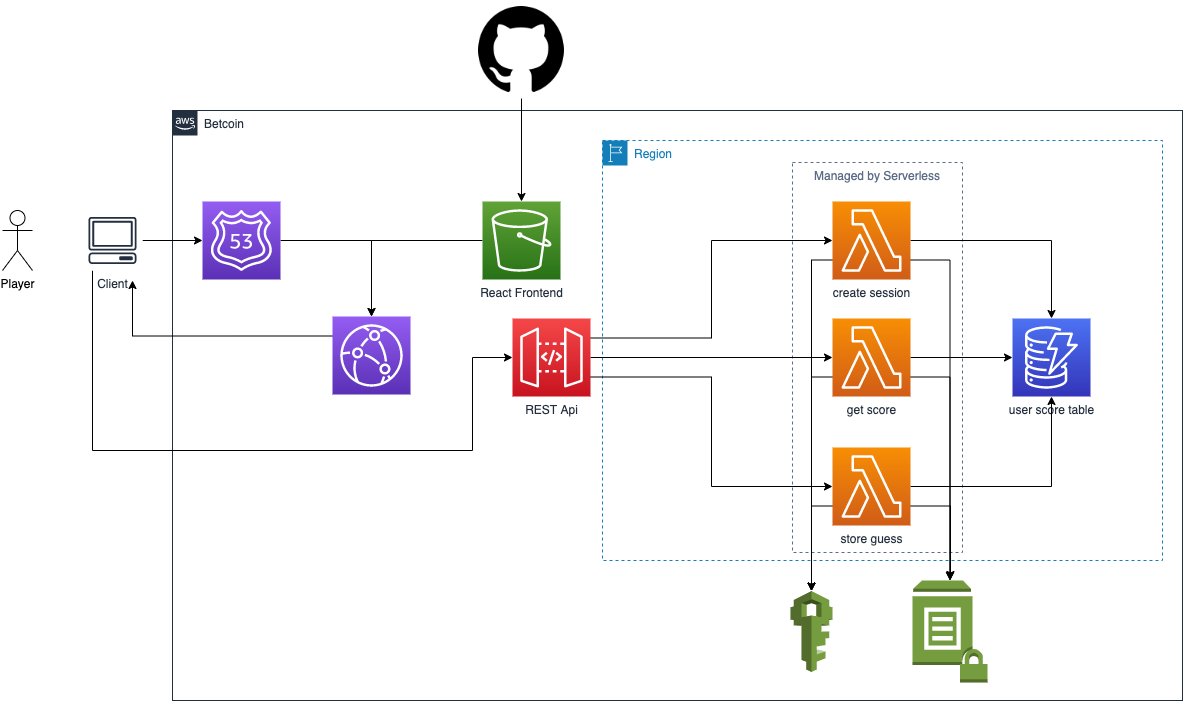

The diagram above was exported from draw.io. Its source (the exported page's mxGraphModel, read from the mxfile embedded in the PNG):
<mxGraphModel dx="1426" dy="801" grid="1" gridSize="10" guides="1" tooltips="1" connect="1" arrows="1" fold="1" page="1" pageScale="1" pageWidth="827" pageHeight="1169" math="0" shadow="0">
  <root>
    <mxCell id="0" />
    <mxCell id="1" parent="0" />
    <mxCell id="1V1VNaFtz1nBEiTTm16W-13" value="Region" style="points=[[0,0],[0.25,0],[0.5,0],[0.75,0],[1,0],[1,0.25],[1,0.5],[1,0.75],[1,1],[0.75,1],[0.5,1],[0.25,1],[0,1],[0,0.75],[0,0.5],[0,0.25]];outlineConnect=0;gradientColor=none;html=1;whiteSpace=wrap;fontSize=12;fontStyle=0;shape=mxgraph.aws4.group;grIcon=mxgraph.aws4.group_region;strokeColor=#147EBA;fillColor=none;verticalAlign=top;align=left;spacingLeft=30;fontColor=#147EBA;dashed=1;" vertex="1" parent="1">
      <mxGeometry x="620" y="200" width="560" height="420" as="geometry" />
    </mxCell>
    <mxCell id="1V1VNaFtz1nBEiTTm16W-11" value="Betcoin" style="points=[[0,0],[0.25,0],[0.5,0],[0.75,0],[1,0],[1,0.25],[1,0.5],[1,0.75],[1,1],[0.75,1],[0.5,1],[0.25,1],[0,1],[0,0.75],[0,0.5],[0,0.25]];outlineConnect=0;gradientColor=none;html=1;whiteSpace=wrap;fontSize=12;fontStyle=0;shape=mxgraph.aws4.group;grIcon=mxgraph.aws4.group_aws_cloud_alt;strokeColor=#232F3E;fillColor=none;verticalAlign=top;align=left;spacingLeft=30;fontColor=#232F3E;dashed=0;" vertex="1" parent="1">
      <mxGeometry x="190" y="170" width="1010" height="590" as="geometry" />
    </mxCell>
    <mxCell id="1V1VNaFtz1nBEiTTm16W-12" value="Managed by Serverless" style="fillColor=none;strokeColor=#5A6C86;dashed=1;verticalAlign=top;fontStyle=0;fontColor=#5A6C86;" vertex="1" parent="1">
      <mxGeometry x="810" y="222" width="170" height="390" as="geometry" />
    </mxCell>
    <mxCell id="1DTRTt-TfS8hKWuYqBuT-1" value="Player&lt;br&gt;" style="shape=umlActor;verticalLabelPosition=bottom;verticalAlign=top;html=1;outlineConnect=0;" parent="1" vertex="1">
      <mxGeometry x="20" y="270" width="30" height="60" as="geometry" />
    </mxCell>
    <mxCell id="1V1VNaFtz1nBEiTTm16W-18" style="edgeStyle=orthogonalEdgeStyle;rounded=0;orthogonalLoop=1;jettySize=auto;html=1;exitX=0;exitY=0.25;exitDx=0;exitDy=0;exitPerimeter=0;" edge="1" parent="1" source="1DTRTt-TfS8hKWuYqBuT-4">
      <mxGeometry relative="1" as="geometry">
        <mxPoint x="150" y="340" as="targetPoint" />
      </mxGeometry>
    </mxCell>
    <mxCell id="1DTRTt-TfS8hKWuYqBuT-4" value="" style="points=[[0,0,0],[0.25,0,0],[0.5,0,0],[0.75,0,0],[1,0,0],[0,1,0],[0.25,1,0],[0.5,1,0],[0.75,1,0],[1,1,0],[0,0.25,0],[0,0.5,0],[0,0.75,0],[1,0.25,0],[1,0.5,0],[1,0.75,0]];outlineConnect=0;fontColor=#232F3E;gradientColor=#945DF2;gradientDirection=north;fillColor=#5A30B5;strokeColor=#ffffff;dashed=0;verticalLabelPosition=bottom;verticalAlign=top;align=center;html=1;fontSize=12;fontStyle=0;aspect=fixed;shape=mxgraph.aws4.resourceIcon;resIcon=mxgraph.aws4.cloudfront;" parent="1" vertex="1">
      <mxGeometry x="350" y="376" width="78" height="78" as="geometry" />
    </mxCell>
    <mxCell id="1DTRTt-TfS8hKWuYqBuT-17" value="" style="edgeStyle=orthogonalEdgeStyle;rounded=0;orthogonalLoop=1;jettySize=auto;html=1;" parent="1" source="1DTRTt-TfS8hKWuYqBuT-5" target="1DTRTt-TfS8hKWuYqBuT-4" edge="1">
      <mxGeometry relative="1" as="geometry" />
    </mxCell>
    <mxCell id="1DTRTt-TfS8hKWuYqBuT-5" value="React Frontend" style="points=[[0,0,0],[0.25,0,0],[0.5,0,0],[0.75,0,0],[1,0,0],[0,1,0],[0.25,1,0],[0.5,1,0],[0.75,1,0],[1,1,0],[0,0.25,0],[0,0.5,0],[0,0.75,0],[1,0.25,0],[1,0.5,0],[1,0.75,0]];outlineConnect=0;fontColor=#232F3E;gradientColor=#60A337;gradientDirection=north;fillColor=#277116;strokeColor=#ffffff;dashed=0;verticalLabelPosition=bottom;verticalAlign=top;align=center;html=1;fontSize=12;fontStyle=0;aspect=fixed;shape=mxgraph.aws4.resourceIcon;resIcon=mxgraph.aws4.s3;" parent="1" vertex="1">
      <mxGeometry x="500" y="261" width="78" height="78" as="geometry" />
    </mxCell>
    <mxCell id="1DTRTt-TfS8hKWuYqBuT-16" value="" style="edgeStyle=orthogonalEdgeStyle;rounded=0;orthogonalLoop=1;jettySize=auto;html=1;" parent="1" source="1DTRTt-TfS8hKWuYqBuT-6" target="1DTRTt-TfS8hKWuYqBuT-5" edge="1">
      <mxGeometry relative="1" as="geometry" />
    </mxCell>
    <mxCell id="1DTRTt-TfS8hKWuYqBuT-6" value="" style="shape=image;html=1;verticalAlign=top;verticalLabelPosition=bottom;labelBackgroundColor=#ffffff;imageAspect=0;aspect=fixed;image=https://cdn4.iconfinder.com/data/icons/ionicons/512/icon-social-github-128.png" parent="1" vertex="1">
      <mxGeometry x="490" y="60" width="98" height="98" as="geometry" />
    </mxCell>
    <mxCell id="1V1VNaFtz1nBEiTTm16W-27" style="edgeStyle=orthogonalEdgeStyle;rounded=0;orthogonalLoop=1;jettySize=auto;html=1;exitX=1;exitY=0.5;exitDx=0;exitDy=0;exitPerimeter=0;" edge="1" parent="1" source="1DTRTt-TfS8hKWuYqBuT-7" target="1DTRTt-TfS8hKWuYqBuT-9">
      <mxGeometry relative="1" as="geometry" />
    </mxCell>
    <mxCell id="1V1VNaFtz1nBEiTTm16W-41" style="edgeStyle=orthogonalEdgeStyle;rounded=0;orthogonalLoop=1;jettySize=auto;html=1;exitX=1;exitY=0.75;exitDx=0;exitDy=0;exitPerimeter=0;" edge="1" parent="1" source="1DTRTt-TfS8hKWuYqBuT-7" target="1V1VNaFtz1nBEiTTm16W-34">
      <mxGeometry relative="1" as="geometry" />
    </mxCell>
    <mxCell id="1V1VNaFtz1nBEiTTm16W-42" style="edgeStyle=orthogonalEdgeStyle;rounded=0;orthogonalLoop=1;jettySize=auto;html=1;exitX=0;exitY=0.75;exitDx=0;exitDy=0;exitPerimeter=0;entryX=0.5;entryY=0;entryDx=0;entryDy=0;entryPerimeter=0;" edge="1" parent="1" source="1DTRTt-TfS8hKWuYqBuT-7" target="1V1VNaFtz1nBEiTTm16W-33">
      <mxGeometry relative="1" as="geometry" />
    </mxCell>
    <mxCell id="1DTRTt-TfS8hKWuYqBuT-7" value="create session" style="points=[[0,0,0],[0.25,0,0],[0.5,0,0],[0.75,0,0],[1,0,0],[0,1,0],[0.25,1,0],[0.5,1,0],[0.75,1,0],[1,1,0],[0,0.25,0],[0,0.5,0],[0,0.75,0],[1,0.25,0],[1,0.5,0],[1,0.75,0]];outlineConnect=0;fontColor=#232F3E;gradientColor=#F78E04;gradientDirection=north;fillColor=#D05C17;strokeColor=#ffffff;dashed=0;verticalLabelPosition=bottom;verticalAlign=top;align=center;html=1;fontSize=12;fontStyle=0;aspect=fixed;shape=mxgraph.aws4.resourceIcon;resIcon=mxgraph.aws4.lambda;" parent="1" vertex="1">
      <mxGeometry x="850" y="261" width="78" height="78" as="geometry" />
    </mxCell>
    <mxCell id="1DTRTt-TfS8hKWuYqBuT-9" value="user score table" style="points=[[0,0,0],[0.25,0,0],[0.5,0,0],[0.75,0,0],[1,0,0],[0,1,0],[0.25,1,0],[0.5,1,0],[0.75,1,0],[1,1,0],[0,0.25,0],[0,0.5,0],[0,0.75,0],[1,0.25,0],[1,0.5,0],[1,0.75,0]];outlineConnect=0;fontColor=#232F3E;gradientColor=#4D72F3;gradientDirection=north;fillColor=#3334B9;strokeColor=#ffffff;dashed=0;verticalLabelPosition=bottom;verticalAlign=top;align=center;html=1;fontSize=12;fontStyle=0;aspect=fixed;shape=mxgraph.aws4.resourceIcon;resIcon=mxgraph.aws4.dynamodb;" parent="1" vertex="1">
      <mxGeometry x="1030" y="378" width="78" height="78" as="geometry" />
    </mxCell>
    <mxCell id="1V1VNaFtz1nBEiTTm16W-23" value="" style="edgeStyle=orthogonalEdgeStyle;rounded=0;orthogonalLoop=1;jettySize=auto;html=1;entryX=0;entryY=0.5;entryDx=0;entryDy=0;entryPerimeter=0;exitX=1;exitY=0.25;exitDx=0;exitDy=0;exitPerimeter=0;" edge="1" parent="1" source="1DTRTt-TfS8hKWuYqBuT-21" target="1DTRTt-TfS8hKWuYqBuT-7">
      <mxGeometry relative="1" as="geometry" />
    </mxCell>
    <mxCell id="1V1VNaFtz1nBEiTTm16W-26" style="edgeStyle=orthogonalEdgeStyle;rounded=0;orthogonalLoop=1;jettySize=auto;html=1;exitX=1;exitY=0.75;exitDx=0;exitDy=0;exitPerimeter=0;entryX=0;entryY=0.5;entryDx=0;entryDy=0;entryPerimeter=0;" edge="1" parent="1" source="1DTRTt-TfS8hKWuYqBuT-21" target="1V1VNaFtz1nBEiTTm16W-2">
      <mxGeometry relative="1" as="geometry" />
    </mxCell>
    <mxCell id="1V1VNaFtz1nBEiTTm16W-31" style="edgeStyle=orthogonalEdgeStyle;rounded=0;orthogonalLoop=1;jettySize=auto;html=1;exitX=1;exitY=0.5;exitDx=0;exitDy=0;exitPerimeter=0;" edge="1" parent="1" source="1DTRTt-TfS8hKWuYqBuT-21" target="1V1VNaFtz1nBEiTTm16W-1">
      <mxGeometry relative="1" as="geometry" />
    </mxCell>
    <mxCell id="1DTRTt-TfS8hKWuYqBuT-21" value="REST Api" style="points=[[0,0,0],[0.25,0,0],[0.5,0,0],[0.75,0,0],[1,0,0],[0,1,0],[0.25,1,0],[0.5,1,0],[0.75,1,0],[1,1,0],[0,0.25,0],[0,0.5,0],[0,0.75,0],[1,0.25,0],[1,0.5,0],[1,0.75,0]];outlineConnect=0;fontColor=#232F3E;gradientColor=#F54749;gradientDirection=north;fillColor=#C7131F;strokeColor=#ffffff;dashed=0;verticalLabelPosition=bottom;verticalAlign=top;align=center;html=1;fontSize=12;fontStyle=0;aspect=fixed;shape=mxgraph.aws4.resourceIcon;resIcon=mxgraph.aws4.api_gateway;" parent="1" vertex="1">
      <mxGeometry x="530" y="378" width="78" height="78" as="geometry" />
    </mxCell>
    <mxCell id="1V1VNaFtz1nBEiTTm16W-15" style="edgeStyle=orthogonalEdgeStyle;rounded=0;orthogonalLoop=1;jettySize=auto;html=1;exitX=1;exitY=0.5;exitDx=0;exitDy=0;exitPerimeter=0;" edge="1" parent="1" source="AT-fNFP1J9y9hy7xhVB_-1" target="1DTRTt-TfS8hKWuYqBuT-4">
      <mxGeometry relative="1" as="geometry" />
    </mxCell>
    <mxCell id="AT-fNFP1J9y9hy7xhVB_-1" value="" style="points=[[0,0,0],[0.25,0,0],[0.5,0,0],[0.75,0,0],[1,0,0],[0,1,0],[0.25,1,0],[0.5,1,0],[0.75,1,0],[1,1,0],[0,0.25,0],[0,0.5,0],[0,0.75,0],[1,0.25,0],[1,0.5,0],[1,0.75,0]];outlineConnect=0;fontColor=#232F3E;gradientColor=#945DF2;gradientDirection=north;fillColor=#5A30B5;strokeColor=#ffffff;dashed=0;verticalLabelPosition=bottom;verticalAlign=top;align=center;html=1;fontSize=12;fontStyle=0;aspect=fixed;shape=mxgraph.aws4.resourceIcon;resIcon=mxgraph.aws4.route_53;" parent="1" vertex="1">
      <mxGeometry x="220" y="261" width="78" height="78" as="geometry" />
    </mxCell>
    <mxCell id="1V1VNaFtz1nBEiTTm16W-32" style="edgeStyle=orthogonalEdgeStyle;rounded=0;orthogonalLoop=1;jettySize=auto;html=1;exitX=1;exitY=0.5;exitDx=0;exitDy=0;exitPerimeter=0;" edge="1" parent="1" source="1V1VNaFtz1nBEiTTm16W-1" target="1DTRTt-TfS8hKWuYqBuT-9">
      <mxGeometry relative="1" as="geometry" />
    </mxCell>
    <mxCell id="1V1VNaFtz1nBEiTTm16W-39" style="edgeStyle=orthogonalEdgeStyle;rounded=0;orthogonalLoop=1;jettySize=auto;html=1;exitX=0;exitY=0.75;exitDx=0;exitDy=0;exitPerimeter=0;entryX=0.5;entryY=0;entryDx=0;entryDy=0;entryPerimeter=0;" edge="1" parent="1" source="1V1VNaFtz1nBEiTTm16W-1" target="1V1VNaFtz1nBEiTTm16W-33">
      <mxGeometry relative="1" as="geometry" />
    </mxCell>
    <mxCell id="1V1VNaFtz1nBEiTTm16W-40" style="edgeStyle=orthogonalEdgeStyle;rounded=0;orthogonalLoop=1;jettySize=auto;html=1;exitX=1;exitY=0.75;exitDx=0;exitDy=0;exitPerimeter=0;" edge="1" parent="1" source="1V1VNaFtz1nBEiTTm16W-1" target="1V1VNaFtz1nBEiTTm16W-34">
      <mxGeometry relative="1" as="geometry" />
    </mxCell>
    <mxCell id="1V1VNaFtz1nBEiTTm16W-1" value="get score&lt;br&gt;" style="points=[[0,0,0],[0.25,0,0],[0.5,0,0],[0.75,0,0],[1,0,0],[0,1,0],[0.25,1,0],[0.5,1,0],[0.75,1,0],[1,1,0],[0,0.25,0],[0,0.5,0],[0,0.75,0],[1,0.25,0],[1,0.5,0],[1,0.75,0]];outlineConnect=0;fontColor=#232F3E;gradientColor=#F78E04;gradientDirection=north;fillColor=#D05C17;strokeColor=#ffffff;dashed=0;verticalLabelPosition=bottom;verticalAlign=top;align=center;html=1;fontSize=12;fontStyle=0;aspect=fixed;shape=mxgraph.aws4.resourceIcon;resIcon=mxgraph.aws4.lambda;" vertex="1" parent="1">
      <mxGeometry x="850" y="378" width="78" height="78" as="geometry" />
    </mxCell>
    <mxCell id="1V1VNaFtz1nBEiTTm16W-29" style="edgeStyle=orthogonalEdgeStyle;rounded=0;orthogonalLoop=1;jettySize=auto;html=1;exitX=1;exitY=0.5;exitDx=0;exitDy=0;exitPerimeter=0;" edge="1" parent="1" source="1V1VNaFtz1nBEiTTm16W-2" target="1DTRTt-TfS8hKWuYqBuT-9">
      <mxGeometry relative="1" as="geometry" />
    </mxCell>
    <mxCell id="1V1VNaFtz1nBEiTTm16W-37" style="edgeStyle=orthogonalEdgeStyle;rounded=0;orthogonalLoop=1;jettySize=auto;html=1;exitX=0;exitY=0.75;exitDx=0;exitDy=0;exitPerimeter=0;" edge="1" parent="1" source="1V1VNaFtz1nBEiTTm16W-2" target="1V1VNaFtz1nBEiTTm16W-33">
      <mxGeometry relative="1" as="geometry" />
    </mxCell>
    <mxCell id="1V1VNaFtz1nBEiTTm16W-38" style="edgeStyle=orthogonalEdgeStyle;rounded=0;orthogonalLoop=1;jettySize=auto;html=1;exitX=1;exitY=0.75;exitDx=0;exitDy=0;exitPerimeter=0;" edge="1" parent="1" source="1V1VNaFtz1nBEiTTm16W-2">
      <mxGeometry relative="1" as="geometry">
        <mxPoint x="968" y="639" as="targetPoint" />
        <Array as="points">
          <mxPoint x="968" y="566" />
          <mxPoint x="968" y="639" />
        </Array>
      </mxGeometry>
    </mxCell>
    <mxCell id="1V1VNaFtz1nBEiTTm16W-2" value="store guess" style="points=[[0,0,0],[0.25,0,0],[0.5,0,0],[0.75,0,0],[1,0,0],[0,1,0],[0.25,1,0],[0.5,1,0],[0.75,1,0],[1,1,0],[0,0.25,0],[0,0.5,0],[0,0.75,0],[1,0.25,0],[1,0.5,0],[1,0.75,0]];outlineConnect=0;fontColor=#232F3E;gradientColor=#F78E04;gradientDirection=north;fillColor=#D05C17;strokeColor=#ffffff;dashed=0;verticalLabelPosition=bottom;verticalAlign=top;align=center;html=1;fontSize=12;fontStyle=0;aspect=fixed;shape=mxgraph.aws4.resourceIcon;resIcon=mxgraph.aws4.lambda;" vertex="1" parent="1">
      <mxGeometry x="850" y="507" width="78" height="78" as="geometry" />
    </mxCell>
    <mxCell id="1V1VNaFtz1nBEiTTm16W-14" value="" style="edgeStyle=orthogonalEdgeStyle;rounded=0;orthogonalLoop=1;jettySize=auto;html=1;" edge="1" parent="1" source="1V1VNaFtz1nBEiTTm16W-4" target="AT-fNFP1J9y9hy7xhVB_-1">
      <mxGeometry relative="1" as="geometry" />
    </mxCell>
    <mxCell id="1V1VNaFtz1nBEiTTm16W-20" value="" style="edgeStyle=orthogonalEdgeStyle;rounded=0;orthogonalLoop=1;jettySize=auto;html=1;" edge="1" parent="1" source="1V1VNaFtz1nBEiTTm16W-4" target="1DTRTt-TfS8hKWuYqBuT-21">
      <mxGeometry relative="1" as="geometry">
        <mxPoint x="130" y="410" as="targetPoint" />
        <Array as="points">
          <mxPoint x="110" y="510" />
          <mxPoint x="490" y="510" />
          <mxPoint x="490" y="417" />
        </Array>
      </mxGeometry>
    </mxCell>
    <mxCell id="1V1VNaFtz1nBEiTTm16W-4" value="Client" style="outlineConnect=0;fontColor=#232F3E;gradientColor=none;strokeColor=#232F3E;fillColor=#ffffff;dashed=0;verticalLabelPosition=bottom;verticalAlign=top;align=center;html=1;fontSize=12;fontStyle=0;aspect=fixed;shape=mxgraph.aws4.resourceIcon;resIcon=mxgraph.aws4.client;" vertex="1" parent="1">
      <mxGeometry x="100" y="270" width="60" height="60" as="geometry" />
    </mxCell>
    <mxCell id="1V1VNaFtz1nBEiTTm16W-33" value="" style="outlineConnect=0;dashed=0;verticalLabelPosition=bottom;verticalAlign=top;align=center;html=1;shape=mxgraph.aws3.iam;fillColor=#759C3E;gradientColor=none;" vertex="1" parent="1">
      <mxGeometry x="808" y="650.5" width="42" height="81" as="geometry" />
    </mxCell>
    <mxCell id="1V1VNaFtz1nBEiTTm16W-34" value="" style="outlineConnect=0;dashed=0;verticalLabelPosition=bottom;verticalAlign=top;align=center;html=1;shape=mxgraph.aws3.parameter_store;fillColor=#759C3E;gradientColor=none;" vertex="1" parent="1">
      <mxGeometry x="930" y="640" width="75" height="102" as="geometry" />
    </mxCell>
  </root>
</mxGraphModel>